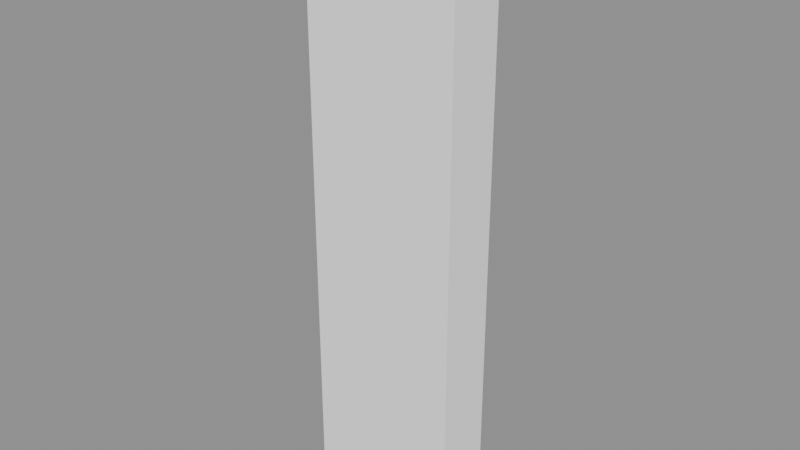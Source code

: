 # Source: background_shared_part_048_v0.2.blend  (saved by Blender 5.2.45; exported with 4.5.12 LTS)
import bpy
from mathutils import Matrix  # noqa: F401  (used for matrix-valued properties, if any)

bpy.ops.wm.read_factory_settings(use_empty=True)
scene = bpy.context.scene
scene.name = '远景公共构件-048'

# ---- collections
col_048 = bpy.data.collections.new('远景公共构件-048'); scene.collection.children.link(col_048)
col_048_1 = bpy.data.collections.new('远景公共构件-048-组件母版'); col_048.children.link(col_048_1)

# ---- materials (node trees are filled in below, after node groups)
mat_runtime___1__true__false__false__false = bpy.data.materials.new('Runtime_(-1, True, False, False, False)')

# ---- material node trees
mat_runtime___1__true__false__false__false.use_nodes = True; mat_runtime___1__true__false__false__false.node_tree.nodes.clear()
_N = mat_runtime___1__true__false__false__false.node_tree.nodes; _L = mat_runtime___1__true__false__false__false.node_tree.links
n0 = _N.new('ShaderNodeBsdfPrincipled'); n0.name = 'Principled BSDF'; n0.location = (-200, 100)
n0.inputs[2].default_value = 0.96
n0.inputs[10].default_value = 0.005
n1 = _N.new('ShaderNodeOutputMaterial'); n1.name = 'Material Output'; n1.location = (200, 100)
n2 = _N.new('ShaderNodeVertexColor'); n2.name = 'Color Attribute'; n2.location = (0, 0)
n2.layer_name = 'RuntimeColor'
n3 = _N.new('ShaderNodeObjectInfo'); n3.name = 'Object Info'; n3.location = (0, 0)
n4 = _N.new('ShaderNodeMixRGB'); n4.name = 'Mix (Legacy)'; n4.location = (0, 0)
n4.blend_type = 'MULTIPLY'
n4.inputs[0].default_value = 1.0
_L.new(n0.outputs[0], n1.inputs[0])
_L.new(n2.outputs[0], n4.inputs[1])
_L.new(n3.outputs[1], n4.inputs[2])
_L.new(n4.outputs[0], n0.inputs[0])
n1.is_active_output = True

# ---- meshes
me_runtimegeometry_857_001 = bpy.data.meshes.new('RuntimeGeometry_857.001')
me_runtimegeometry_857_001.from_pydata([(0.432, -0.16, 1.65), (0.432, 0.16, 1.65), (0.432, -0.16, -1.65), (0.432, 0.16, -1.65), (-0.432, 0.16, 1.65), (-0.432, -0.16, 1.65), (-0.432, 0.16, -1.65), (-0.432, -0.16, -1.65), (-0.432, 0.16, 1.65), (0.432, 0.16, 1.65), (-0.432, -0.16, 1.65), (0.432, -0.16, 1.65), (-0.432, -0.16, -1.65), (0.432, -0.16, -1.65), (-0.432, 0.16, -1.65), (0.432, 0.16, -1.65), (-0.432, -0.16, 1.65), (0.432, -0.16, 1.65), (-0.432, -0.16, -1.65), (0.432, -0.16, -1.65), (0.432, 0.16, 1.65), (-0.432, 0.16, 1.65), (0.432, 0.16, -1.65), (-0.432, 0.16, -1.65)], [], [(0, 2, 1), (2, 3, 1), (4, 6, 5), (6, 7, 5), (8, 10, 9), (10, 11, 9), (12, 14, 13), (14, 15, 13), (16, 18, 17), (18, 19, 17), (20, 22, 21), (22, 23, 21)])
_uv = me_runtimegeometry_857_001.uv_layers.new(name='RuntimeUV')
_uv.uv.foreach_set('vector', [0.0, 1.0, 0.0, 0.0, 1.0, 1.0, 0.0, 0.0, 1.0, 0.0, 1.0, 1.0, 0.0, 1.0, 0.0, 0.0, 1.0, 1.0, 0.0, 0.0, 1.0, 0.0, 1.0, 1.0, 0.0, 1.0, 0.0, 0.0, 1.0, 1.0, 0.0, 0.0, 1.0, 0.0, 1.0, 1.0, 0.0, 1.0, 0.0, 0.0, 1.0, 1.0, 0.0, 0.0, 1.0, 0.0, 1.0, 1.0, 0.0, 1.0, 0.0, 0.0, 1.0, 1.0, 0.0, 0.0, 1.0, 0.0, 1.0, 1.0, 0.0, 1.0, 0.0, 0.0, 1.0, 1.0, 0.0, 0.0, 1.0, 0.0, 1.0, 1.0])
_ca = me_runtimegeometry_857_001.color_attributes.new('RuntimeColor', 'FLOAT_COLOR', 'POINT')
_ca.data.foreach_set('color', [1.0, 1.0, 1.0, 1.0, 1.0, 1.0, 1.0, 1.0, 1.0, 1.0, 1.0, 1.0, 1.0, 1.0, 1.0, 1.0, 1.0, 1.0, 1.0, 1.0, 1.0, 1.0, 1.0, 1.0, 1.0, 1.0, 1.0, 1.0, 1.0, 1.0, 1.0, 1.0, 1.0, 1.0, 1.0, 1.0, 1.0, 1.0, 1.0, 1.0, 1.0, 1.0, 1.0, 1.0, 1.0, 1.0, 1.0, 1.0, 1.0, 1.0, 1.0, 1.0, 1.0, 1.0, 1.0, 1.0, 1.0, 1.0, 1.0, 1.0, 1.0, 1.0, 1.0, 1.0, 1.0, 1.0, 1.0, 1.0, 1.0, 1.0, 1.0, 1.0, 1.0, 1.0, 1.0, 1.0, 1.0, 1.0, 1.0, 1.0, 1.0, 1.0, 1.0, 1.0, 1.0, 1.0, 1.0, 1.0, 1.0, 1.0, 1.0, 1.0, 1.0, 1.0, 1.0, 1.0])
me_runtimegeometry_857_001.materials.append(mat_runtime___1__true__false__false__false)
me_runtimegeometry_857_001.update()
me_runtimegeometry_857_001.normals_split_custom_set([tuple(v) for v in zip(*[iter([1.0, 0.0, 0.0, 1.0, 0.0, 0.0, 1.0, 0.0, 0.0, 1.0, 0.0, 0.0, 1.0, 0.0, 0.0, 1.0, 0.0, 0.0, -1.0, 0.0, 0.0, -1.0, 0.0, 0.0, -1.0, 0.0, 0.0, -1.0, 0.0, 0.0, -1.0, 0.0, 0.0, -1.0, 0.0, 0.0, 0.0, 0.0, 1.0, 0.0, 0.0, 1.0, 0.0, 0.0, 1.0, 0.0, 0.0, 1.0, 0.0, 0.0, 1.0, 0.0, 0.0, 1.0, 0.0, 0.0, -1.0, 0.0, 0.0, -1.0, 0.0, 0.0, -1.0, 0.0, 0.0, -1.0, 0.0, 0.0, -1.0, 0.0, 0.0, -1.0, 0.0, -1.0, 0.0, 0.0, -1.0, 0.0, 0.0, -1.0, 0.0, 0.0, -1.0, 0.0, 0.0, -1.0, 0.0, 0.0, -1.0, 0.0, 0.0, 1.0, 0.0, 0.0, 1.0, 0.0, 0.0, 1.0, 0.0, 0.0, 1.0, 0.0, 0.0, 1.0, 0.0, 0.0, 1.0, 0.0])] * 3)])

# ---- objects
ob_048 = bpy.data.objects.new('远景公共构件-048-几何', me_runtimegeometry_857_001)

# ---- transforms, parenting, visibility, modifiers, constraints
ob_048.location = (0.0, 0.0, 0.0)
ob_048.material_slots[0].link = 'OBJECT'; ob_048.material_slots[0].material = mat_runtime___1__true__false__false__false

# ---- collection membership
col_048_1.objects.link(ob_048)

# ---- scene / render settings (as saved in the file)
scene.frame_start = 1; scene.frame_end = 250; scene.frame_set(1)
scene.render.engine = 'BLENDER_EEVEE_NEXT'
scene.render.bake_bias = 0.0
scene.render.bake_samples = 0
scene.render.compositor_device = 'GPU'
scene.eevee.use_volume_custom_range = False
scene.eevee.fast_gi_thickness_near = 0.1
scene.eevee.fast_gi_thickness_far = 0.0
scene.eevee.ray_tracing_options.screen_trace_thickness = 0.1
bpy.context.view_layer.update()

# ---- added for rendering (the .blend has no active camera and no usable light): camera, sun + grey world if the file has none
cam_auto = bpy.data.cameras.new('AutoCamera')
cam_auto.lens = 50.0
cam_auto.sensor_width = 36.0
cam_auto.clip_end = 1000.0
ob_auto_camera = bpy.data.objects.new('AutoCamera', cam_auto)
scene.collection.objects.link(ob_auto_camera)
ob_auto_camera.location = (3.17001, -3.80401, 2.53601)
ob_auto_camera.rotation_euler = (1.09748, -7.21219e-08, 0.694738)
scene.camera = ob_auto_camera
light_auto_sun = bpy.data.lights.new('AutoSun', 'SUN')
light_auto_sun.energy = 3.0
light_auto_sun.angle = 0.0523599
ob_auto_sun = bpy.data.objects.new('AutoSun', light_auto_sun)
scene.collection.objects.link(ob_auto_sun)
ob_auto_sun.rotation_euler = (0.872665, 0.174533, 0.523599)
if scene.world is None:
    world_auto = bpy.data.worlds.new('AutoWorld')
    world_auto.color = (0.3, 0.3, 0.3)
    scene.world = world_auto
bpy.context.view_layer.update()
